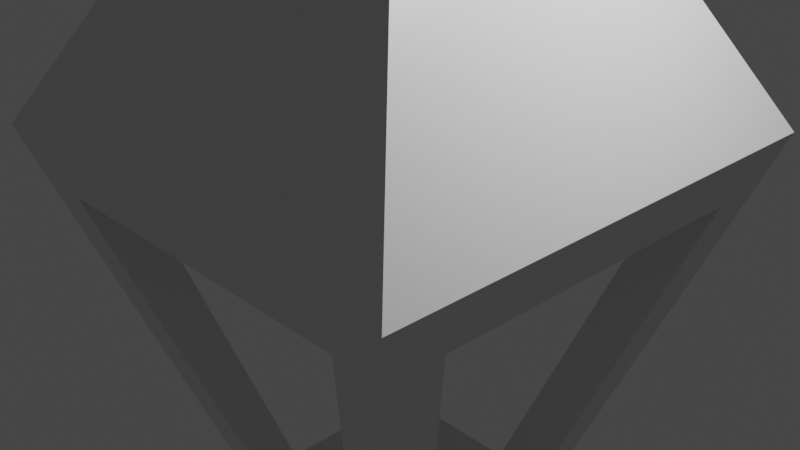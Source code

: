 # Source: HomeWork23.blend  (saved by Blender 2.92.15; exported with 4.5.12 LTS)
import bpy
from mathutils import Matrix  # noqa: F401  (used for matrix-valued properties, if any)

bpy.ops.wm.read_factory_settings(use_empty=True)
scene = bpy.context.scene
scene.name = 'Scene'

# ---- collections
col_collection = bpy.data.collections.new('Collection'); scene.collection.children.link(col_collection)

# ---- materials (node trees are filled in below, after node groups)
mat_material = bpy.data.materials.new('Material')
mat_material.alpha_threshold = 0.0
mat_material.use_transparent_shadow = False
mat_material.line_color = (0.0, 0.0, 0.0, 1.0)

# ---- material node trees
mat_material.use_nodes = True; mat_material.node_tree.nodes.clear()
_N = mat_material.node_tree.nodes; _L = mat_material.node_tree.links
n0 = _N.new('ShaderNodeOutputMaterial'); n0.name = 'Material Output'; n0.location = (300, 300)
n1 = _N.new('ShaderNodeBsdfPrincipled'); n1.name = 'Principled BSDF'; n1.location = (10, 300)
n1.distribution = 'GGX'
n1.subsurface_method = 'BURLEY'
n1.inputs[2].default_value = 0.4
n1.inputs[3].default_value = 1.45
n1.inputs[27].default_value = (0.0, 0.0, 0.0, 1.0)
n1.inputs[28].default_value = 1.0
_L.new(n1.outputs[0], n0.inputs[0])
n0.is_active_output = True

# ---- world
world_world = bpy.data.worlds.new('World'); scene.world = world_world
world_world.use_nodes = True; world_world.node_tree.nodes.clear()
_N = world_world.node_tree.nodes; _L = world_world.node_tree.links
n0 = _N.new('ShaderNodeOutputWorld'); n0.name = 'World Output'; n0.location = (300, 300)
n1 = _N.new('ShaderNodeBackground'); n1.name = 'Background'; n1.location = (10, 300)
n1.inputs[0].default_value = (0.05088, 0.05088, 0.05088, 1.0)
_L.new(n1.outputs[0], n0.inputs[0])
n0.is_active_output = True
world_world.color = (0.05088, 0.05088, 0.05088)
world_world.use_sun_shadow = False
world_world.sun_shadow_jitter_overblur = 0.0

# ---- cameras
cam_camera = bpy.data.cameras.new('Camera')
cam_camera.clip_end = 100.0
cam_camera.ortho_scale = 7.314

# ---- lights
light_light = bpy.data.lights.new('Light', 'POINT')
light_light.transmission_factor = 0.0
light_light.energy = 1000.0
light_light.shadow_soft_size = 0.1
light_light.shadow_maximum_resolution = 0.006
light_light.use_absolute_resolution = True

# ---- meshes
me_cube = bpy.data.meshes.new('Cube')
me_cube.from_pydata([(-0.3925, -0.3704, 1.0), (-1.0, -1.0, -1.0), (-2.696, -2.696, 0.2479), (0.0, 0.0, 1.0), (0.0, -2.492, 0.0972), (0.0, -1.205, -0.8493), (0.0, -1.872, 0.0972), (0.0, -2.696, 0.2479), (-2.492, -1.872, 0.09732), (0.0, -1.0, -1.0), (0.0, -1.0, 1.0), (-1.205, -0.7593, -0.8494), (0.0, 0.0, -1.0), (0.0, 0.0, -0.8494), (0.0, 0.0, 0.09732), (-0.6284, -1.205, -0.8493), (-1.915, -2.492, 0.0972), (-1.0, 0.0, 1.0), (0.0, -1.872, 0.09732), (-2.696, 0.0, 0.2479), (0.0, -0.7594, -0.8493), (-1.0, 0.0, -1.0), (-0.6284, -0.7595, -0.8493), (-1.205, 0.0, -0.8494), (0.0, -1.391, 0.0972), (-2.492, 0.0, 0.09732), (-1.915, -1.391, 0.0972), (-1.915, -1.872, 0.0972), (0.0, -1.205, -0.8493), (-0.6284, -1.205, -0.8493), (-1.0, -1.0, 1.0), (0.0, -0.5279, 1.0), (0.0, 0.0, 1.0), (0.0, 0.0, 1.235), (-0.5106, 0.0, 1.0), (0.0, -0.5279, 1.235), (-0.5106, 0.0, 1.235), (-0.3925, -0.3704, 1.235), (0.0, 0.0, 1.235), (0.0, -0.8543, 1.235), (-0.8171, 0.0, 1.235), (-0.6352, -0.6191, 1.235), (0.0, 0.0, 1.311), (0.0, -0.6421, 1.311), (-0.6212, 0.0, 1.311), (-0.4782, -0.4514, 1.311), (0.0, 0.0, 1.37), (0.0, -0.2424, 1.37), (-0.2457, 0.0, 1.37), (-0.1944, -0.1888, 1.37), (0.0, 0.0, 1.385), (0.0, -0.05212, 1.385), (-0.0524, 0.0, 1.385), (-0.05241, -0.05213, 1.385)], [], [(0, 31, 35, 37), (7, 10, 30, 2), (1, 11, 23, 21), (5, 15, 1, 9), (15, 16, 2, 1), (2, 30, 17, 19), (21, 12, 9, 1), (20, 13, 23, 11), (16, 4, 7, 2), (22, 29, 28, 20), (25, 8, 2, 19), (14, 18, 8, 25), (8, 11, 1, 2), (27, 16, 15, 22), (27, 26, 24, 6), (27, 8, 18, 6), (22, 11, 8, 27), (4, 16, 27, 6), (31, 0, 30, 10), (32, 31, 10, 3), (0, 34, 17, 30), (34, 32, 3, 17), (36, 37, 41, 40), (31, 32, 33, 35), (32, 34, 36, 33), (34, 0, 37, 36), (41, 39, 43, 45), (33, 36, 40, 38), (37, 35, 39, 41), (35, 33, 38, 39), (44, 45, 49, 48), (39, 38, 42, 43), (40, 41, 45, 44), (38, 40, 44, 42), (46, 48, 52, 50), (42, 44, 48, 46), (45, 43, 47, 49), (43, 42, 46, 47), (50, 52, 53, 51), (49, 47, 51, 53), (47, 46, 50, 51), (48, 49, 53, 52)])
_uv = me_cube.uv_layers.new(name='UVMap')
_uv.uv.foreach_set('vector', [0.845, 0.72, 0.78, 0.72, 0.78, 0.72, 0.845, 0.72, 0.531, 0.875, 0.625, 0.875, 0.625, 1.0, 0.531, 1.0, 0.125, 0.75, 0.3938, 0.7235, 0.3938, 0.625, 0.125, 0.625, 0.3938, 0.875, 0.3938, 0.9735, 0.375, 1.0, 0.375, 0.875, 0.3938, 0.9735, 0.5121, 0.9833, 0.531, 1.0, 0.375, 1.0, 0.531, 0.0, 0.625, 0.0, 0.625, 0.125, 0.531, 0.125, 0.125, 0.625, 0.25, 0.625, 0.25, 0.75, 0.125, 0.75, 0.3938, 0.7235, 0.3938, 0.625, 0.3938, 0.625, 0.3938, 0.7235, 0.5121, 0.9833, 0.5121, 0.875, 0.531, 0.875, 0.531, 1.0, 0.3938, 0.9735, 0.3938, 0.9735, 0.3938, 0.875, 0.3938, 0.875, 0.5122, 0.125, 0.5122, 0.03112, 0.531, 0.0, 0.531, 0.125, 0.5122, 0.625, 0.5122, 0.7333, 0.5122, 0.7333, 0.5122, 0.625, 0.5122, 0.7333, 0.3938, 0.7235, 0.125, 0.75, 0.531, 0.0, 0.5121, 0.9833, 0.5121, 0.9833, 0.3938, 0.9735, 0.3938, 0.9735, 0.5121, 0.9833, 0.5121, 0.9833, 0.5121, 0.875, 0.5121, 0.875, 0.5121, 0.7333, 0.5122, 0.7333, 0.5122, 0.7333, 0.5121, 0.7333, 0.3938, 0.7235, 0.3938, 0.7235, 0.5122, 0.7333, 0.5121, 0.7333, 0.5121, 0.875, 0.5121, 0.9833, 0.5121, 0.9833, 0.5121, 0.875, 0.78, 0.72, 0.845, 0.72, 0.875, 0.75, 0.75, 0.75, 0.78, 0.655, 0.78, 0.72, 0.75, 0.75, 0.75, 0.625, 0.845, 0.72, 0.845, 0.655, 0.875, 0.625, 0.875, 0.75, 0.845, 0.655, 0.78, 0.655, 0.75, 0.625, 0.875, 0.625, 0.845, 0.655, 0.845, 0.72, 0.845, 0.72, 0.845, 0.655, 0.78, 0.72, 0.78, 0.655, 0.78, 0.655, 0.78, 0.72, 0.78, 0.655, 0.845, 0.655, 0.845, 0.655, 0.78, 0.655, 0.845, 0.655, 0.845, 0.72, 0.845, 0.72, 0.845, 0.655, 0.845, 0.72, 0.78, 0.72, 0.78, 0.72, 0.845, 0.72, 0.78, 0.655, 0.845, 0.655, 0.845, 0.655, 0.78, 0.655, 0.845, 0.72, 0.78, 0.72, 0.78, 0.72, 0.845, 0.72, 0.78, 0.72, 0.78, 0.655, 0.78, 0.655, 0.78, 0.72, 0.845, 0.655, 0.845, 0.72, 0.845, 0.72, 0.845, 0.655, 0.78, 0.72, 0.78, 0.655, 0.78, 0.655, 0.78, 0.72, 0.845, 0.655, 0.845, 0.72, 0.845, 0.72, 0.845, 0.655, 0.78, 0.655, 0.845, 0.655, 0.845, 0.655, 0.78, 0.655, 0.78, 0.655, 0.845, 0.655, 0.845, 0.655, 0.78, 0.655, 0.78, 0.655, 0.845, 0.655, 0.845, 0.655, 0.78, 0.655, 0.845, 0.72, 0.78, 0.72, 0.78, 0.72, 0.845, 0.72, 0.78, 0.72, 0.78, 0.655, 0.78, 0.655, 0.78, 0.72, 0.78, 0.655, 0.845, 0.655, 0.845, 0.72, 0.78, 0.72, 0.845, 0.72, 0.78, 0.72, 0.78, 0.72, 0.845, 0.72, 0.78, 0.72, 0.78, 0.655, 0.78, 0.655, 0.78, 0.72, 0.845, 0.655, 0.845, 0.72, 0.845, 0.72, 0.845, 0.655])
me_cube.materials.append(mat_material)
me_cube.use_remesh_preserve_volume = False
me_cube.use_remesh_preserve_attributes = False
me_cube.use_mirror_vertex_groups = False
me_cube.update()

# ---- objects
ob_cube = bpy.data.objects.new('Cube', me_cube)
ob_light = bpy.data.objects.new('Light', light_light)
ob_camera = bpy.data.objects.new('Camera', cam_camera)

# ---- transforms, parenting, visibility, modifiers, constraints
ob_cube.location = (0.0, 0.0, 0.0)
ob_cube.scale = (1.0, 1.0, 3.967)
ob_cube.lock_rotations_4d = False
ob_cube.empty_display_type = 'ARROWS'
ob_cube.lineart.crease_threshold = 0.0
_m = ob_cube.modifiers.new('Mirror', 'MIRROR')
_m.use_axis = (True, True, False)
_m.use_clip = True
ob_light.location = (4.076, 1.005, 5.904)
ob_light.rotation_euler = (0.6503, 0.05522, 1.866)
ob_light.lock_rotations_4d = False
ob_light.empty_display_type = 'ARROWS'
ob_light.color = (0.0, 0.0, 0.0, 0.0)
ob_light.lineart.crease_threshold = 0.0
ob_camera.location = (7.359, -6.926, 4.958)
ob_camera.rotation_euler = (1.109, 0.0, 0.8149)
ob_camera.lock_rotations_4d = False
ob_camera.empty_display_type = 'ARROWS'
ob_camera.color = (0.0, 0.0, 0.0, 0.0)
ob_camera.display_type = 'WIRE'
ob_camera.lineart.crease_threshold = 0.0

# ---- collection membership
col_collection.objects.link(ob_cube)
col_collection.objects.link(ob_light)
col_collection.objects.link(ob_camera)

# ---- scene / render settings (as saved in the file)
scene.camera = ob_camera
scene.frame_start = 1; scene.frame_end = 250; scene.frame_set(1)
scene.render.engine = 'BLENDER_EEVEE_NEXT'
scene.cycles.use_denoising = False
scene.cycles.samples = 128
scene.cycles.sampling_pattern = 'TABULATED_SOBOL'
scene.cycles.use_adaptive_sampling = False
scene.cycles.use_light_tree = False
scene.view_settings.view_transform = 'Filmic'
bpy.context.view_layer.update()
